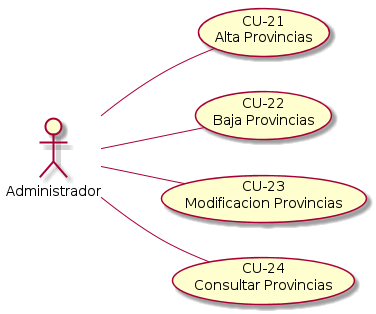

The diagram above was rendered by PlantUML. Its source (embedded in the PNG):
@startuml gestionar_provincias.png
left to right direction
:Administrador: -- (CU-21\nAlta Provincias) 
:Administrador: -- (CU-22\nBaja Provincias) 
:Administrador: -- (CU-23\nModificacion Provincias) 
:Administrador: -- (CU-24\nConsultar Provincias)
@enduml